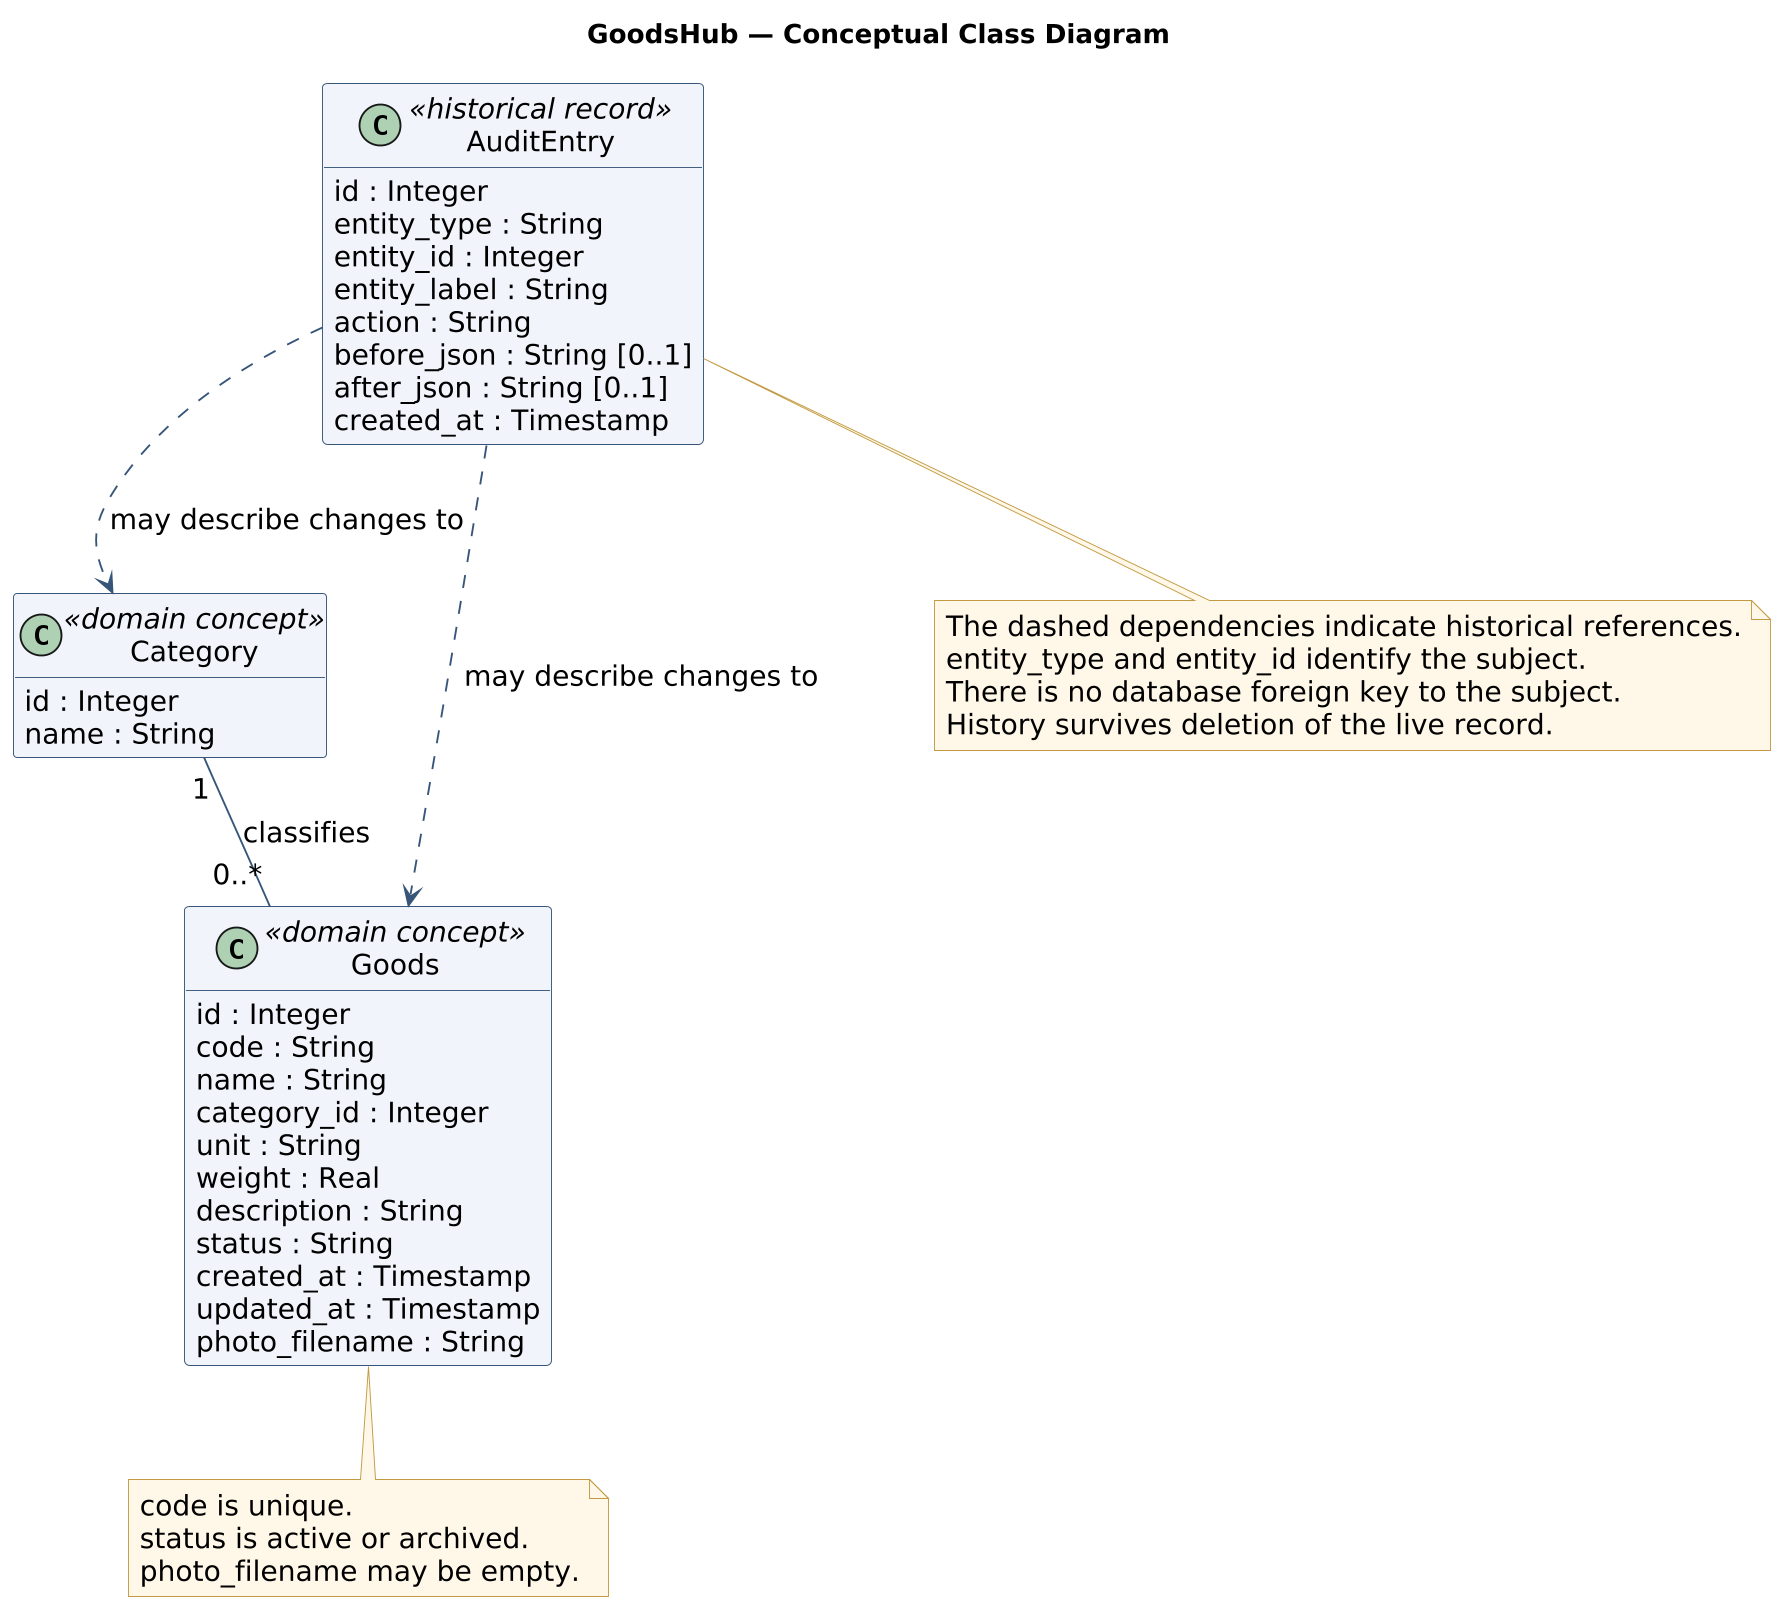

The diagram above was rendered by PlantUML. Its source (embedded in the PNG):
@startuml
skinparamlocked dpi 180
skinparam backgroundColor white
skinparam defaultFontName DejaVu Sans
skinparam defaultFontSize 15
skinparam shadowing false
skinparam ArrowColor #365579
skinparam LineThickness 1.2
skinparam classBackgroundColor #F1F5FB
skinparam classBorderColor #365579
skinparam componentBackgroundColor #F1F5FB
skinparam componentBorderColor #365579
skinparam usecaseBackgroundColor #F1F5FB
skinparam usecaseBorderColor #365579
skinparam activityBackgroundColor #F1F5FB
skinparam activityBorderColor #365579
skinparam noteBackgroundColor #FFF8E8
skinparam noteBorderColor #C39A42
title GoodsHub — Conceptual Class Diagram
hide methods
skinparam classAttributeIconSize 0

class Category <<domain concept>> {
    id : Integer
    name : String
}

class Goods <<domain concept>> {
    id : Integer
    code : String
    name : String
    category_id : Integer
    unit : String
    weight : Real
    description : String
    status : String
    created_at : Timestamp
    updated_at : Timestamp
    photo_filename : String
}

class AuditEntry <<historical record>> {
    id : Integer
    entity_type : String
    entity_id : Integer
    entity_label : String
    action : String
    before_json : String [0..1]
    after_json : String [0..1]
    created_at : Timestamp
}

Category "1" -- "0..*" Goods : classifies

AuditEntry ..> Goods : may describe changes to
AuditEntry ..> Category : may describe changes to

note bottom of Goods
code is unique.
status is active or archived.
photo_filename may be empty.
end note

note bottom of AuditEntry
The dashed dependencies indicate historical references.
entity_type and entity_id identify the subject.
There is no database foreign key to the subject.
History survives deletion of the live record.
end note
@enduml